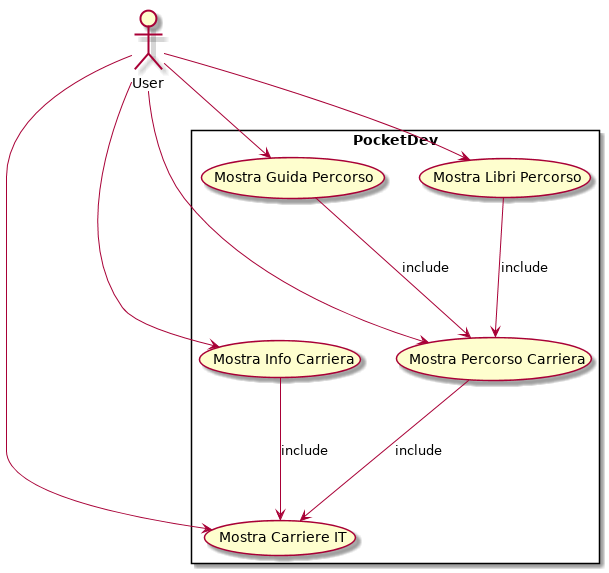

The diagram above was rendered by PlantUML. Its source (embedded in the PNG):
@startuml
actor User
rectangle PocketDev {
  usecase (Mostra Carriere IT) as RF_1
  usecase (Mostra Percorso Carriera) as RF_2
  usecase (Mostra Info Carriera) as RF_3
  usecase (Mostra Guida Percorso) as RF_4
  usecase (Mostra Libri Percorso) as RF_5
  User --> RF_1
  User --> RF_2
  User --> RF_3
  User --> RF_4
  User --> RF_5
  RF_2 --> RF_1 : include
  RF_3 --> RF_1 :include
  RF_4 --> RF_2 :include
  RF_5 --> RF_2 :include
}
@enduml